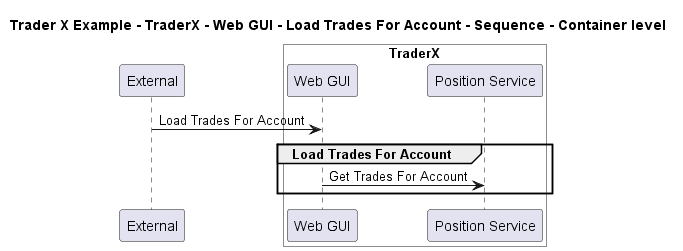

The diagram above was rendered by PlantUML. Its source (embedded in the PNG):
@startuml

title Trader X Example - TraderX - Web GUI - Load Trades For Account - Sequence - Container level

participant "External" as C4InterFlow.SoftwareSystems.ExternalSystem

box "TraderX" #White
    participant "Web GUI" as TraderXExample.SoftwareSystems.TraderX.Containers.WebGUI
    participant "Position Service" as TraderXExample.SoftwareSystems.TraderX.Containers.PositionService
end box


C4InterFlow.SoftwareSystems.ExternalSystem -> TraderXExample.SoftwareSystems.TraderX.Containers.WebGUI : Load Trades For Account
group Load Trades For Account
TraderXExample.SoftwareSystems.TraderX.Containers.WebGUI -> TraderXExample.SoftwareSystems.TraderX.Containers.PositionService : Get Trades For Account
end


@enduml